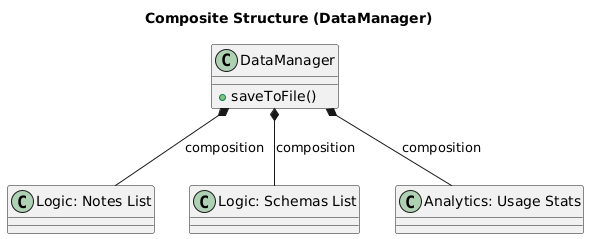

The diagram above was rendered by PlantUML. Its source (embedded in the PNG):
@startuml
title Composite Structure (DataManager)
class DataManager {
    + saveToFile()
}

class "Logic: Notes List" as Notes
class "Logic: Schemas List" as Schemas
class "Analytics: Usage Stats" as Stats

DataManager *-- Notes : composition
DataManager *-- Schemas : composition
DataManager *-- Stats : composition
@enduml